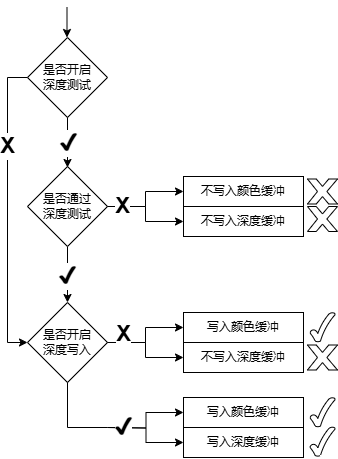

The diagram above was exported from draw.io. Its source (the exported page's mxGraphModel, read from the mxfile embedded in the PNG):
<mxGraphModel dx="1373" dy="707" grid="1" gridSize="10" guides="1" tooltips="1" connect="1" arrows="1" fold="1" page="1" pageScale="1" pageWidth="827" pageHeight="1169" math="0" shadow="0">
  <root>
    <mxCell id="0" />
    <mxCell id="1" parent="0" />
    <mxCell id="QxVQtnCPt3KW4B4nzEDt-3" value="" style="edgeStyle=orthogonalEdgeStyle;rounded=0;orthogonalLoop=1;jettySize=auto;html=1;" parent="1" source="QxVQtnCPt3KW4B4nzEDt-1" target="QxVQtnCPt3KW4B4nzEDt-2" edge="1">
      <mxGeometry relative="1" as="geometry" />
    </mxCell>
    <mxCell id="QxVQtnCPt3KW4B4nzEDt-12" value="" style="edgeStyle=orthogonalEdgeStyle;rounded=0;orthogonalLoop=1;jettySize=auto;html=1;" parent="1" source="QxVQtnCPt3KW4B4nzEDt-1" target="QxVQtnCPt3KW4B4nzEDt-8" edge="1">
      <mxGeometry relative="1" as="geometry" />
    </mxCell>
    <mxCell id="UfN8N6f8PJnqN9gjrrfD-4" value="&lt;span style=&quot;color: rgba(0, 0, 0, 0); font-family: monospace; font-size: 0px; text-align: start; background-color: rgb(251, 251, 251);&quot;&gt;%3CmxGraphModel%3E%3Croot%3E%3CmxCell%20id%3D%220%22%2F%3E%3CmxCell%20id%3D%221%22%20parent%3D%220%22%2F%3E%3CmxCell%20id%3D%222%22%20value%3D%22%22%20style%3D%22edgeStyle%3DorthogonalEdgeStyle%3Brounded%3D0%3BorthogonalLoop%3D1%3BjettySize%3Dauto%3Bhtml%3D1%3B%22%20edge%3D%221%22%20target%3D%223%22%20parent%3D%221%22%3E%3CmxGeometry%20relative%3D%221%22%20as%3D%22geometry%22%3E%3CmxPoint%20x%3D%22370%22%20y%3D%22395%22%20as%3D%22sourcePoint%22%2F%3E%3C%2FmxGeometry%3E%3C%2FmxCell%3E%3CmxCell%20id%3D%223%22%20value%3D%22%E5%86%99%E5%85%A5%E9%A2%9C%E8%89%B2%E7%BC%93%E5%86%B2%22%20style%3D%22whiteSpace%3Dwrap%3Bhtml%3D1%3B%22%20vertex%3D%221%22%20parent%3D%221%22%3E%3CmxGeometry%20x%3D%22446%22%20y%3D%22365%22%20width%3D%22120%22%20height%3D%2230%22%20as%3D%22geometry%22%2F%3E%3C%2FmxCell%3E%3CmxCell%20id%3D%224%22%20value%3D%22%E4%B8%8D%E5%86%99%E5%85%A5%E6%B7%B1%E5%BA%A6%E7%BC%93%E5%86%B2%22%20style%3D%22whiteSpace%3Dwrap%3Bhtml%3D1%3B%22%20vertex%3D%221%22%20parent%3D%221%22%3E%3CmxGeometry%20x%3D%22446%22%20y%3D%22395%22%20width%3D%22120%22%20height%3D%2230%22%20as%3D%22geometry%22%2F%3E%3C%2FmxCell%3E%3CmxCell%20id%3D%225%22%20value%3D%22%22%20style%3D%22edgeStyle%3DorthogonalEdgeStyle%3Brounded%3D0%3BorthogonalLoop%3D1%3BjettySize%3Dauto%3Bhtml%3D1%3BexitX%3D1%3BexitY%3D0.5%3BexitDx%3D0%3BexitDy%3D0%3BentryX%3D0%3BentryY%3D0.5%3BentryDx%3D0%3BentryDy%3D0%3B%22%20edge%3D%221%22%20target%3D%224%22%20parent%3D%221%22%3E%3CmxGeometry%20relative%3D%221%22%20as%3D%22geometry%22%3E%3CmxPoint%20x%3D%22370%22%20y%3D%22395%22%20as%3D%22sourcePoint%22%2F%3E%3CmxPoint%20x%3D%22450%22%20y%3D%22380%22%20as%3D%22targetPoint%22%2F%3E%3C%2FmxGeometry%3E%3C%2FmxCell%3E%3CmxCell%20id%3D%226%22%20value%3D%22%E5%A4%B1%E8%B4%A5%22%20style%3D%22edgeLabel%3Bhtml%3D1%3Balign%3Dcenter%3BverticalAlign%3Dmiddle%3Bresizable%3D0%3Bpoints%3D%5B%5D%3B%22%20vertex%3D%221%22%20connectable%3D%220%22%20parent%3D%225%22%3E%3CmxGeometry%20x%3D%22-0.6471%22%20y%3D%221%22%20relative%3D%221%22%20as%3D%22geometry%22%3E%3CmxPoint%20as%3D%22offset%22%2F%3E%3C%2FmxGeometry%3E%3C%2FmxCell%3E%3C%2Froot%3E%3C%2FmxGraphModel%3E&lt;/span&gt;&lt;span style=&quot;color: rgba(0, 0, 0, 0); font-family: monospace; font-size: 0px; text-align: start; background-color: rgb(251, 251, 251);&quot;&gt;%3CmxGraphModel%3E%3Croot%3E%3CmxCell%20id%3D%220%22%2F%3E%3CmxCell%20id%3D%221%22%20parent%3D%220%22%2F%3E%3CmxCell%20id%3D%222%22%20value%3D%22%22%20style%3D%22edgeStyle%3DorthogonalEdgeStyle%3Brounded%3D0%3BorthogonalLoop%3D1%3BjettySize%3Dauto%3Bhtml%3D1%3B%22%20edge%3D%221%22%20target%3D%223%22%20parent%3D%221%22%3E%3CmxGeometry%20relative%3D%221%22%20as%3D%22geometry%22%3E%3CmxPoint%20x%3D%22370%22%20y%3D%22395%22%20as%3D%22sourcePoint%22%2F%3E%3C%2FmxGeometry%3E%3C%2FmxCell%3E%3CmxCell%20id%3D%223%22%20value%3D%22%E5%86%99%E5%85%A5%E9%A2%9C%E8%89%B2%E7%BC%93%E5%86%B2%22%20style%3D%22whiteSpace%3Dwrap%3Bhtml%3D1%3B%22%20vertex%3D%221%22%20parent%3D%221%22%3E%3CmxGeometry%20x%3D%22446%22%20y%3D%22365%22%20width%3D%22120%22%20height%3D%2230%22%20as%3D%22geometry%22%2F%3E%3C%2FmxCell%3E%3CmxCell%20id%3D%224%22%20value%3D%22%E4%B8%8D%E5%86%99%E5%85%A5%E6%B7%B1%E5%BA%A6%E7%BC%93%E5%86%B2%22%20style%3D%22whiteSpace%3Dwrap%3Bhtml%3D1%3B%22%20vertex%3D%221%22%20parent%3D%221%22%3E%3CmxGeometry%20x%3D%22446%22%20y%3D%22395%22%20width%3D%22120%22%20height%3D%2230%22%20as%3D%22geometry%22%2F%3E%3C%2FmxCell%3E%3CmxCell%20id%3D%225%22%20value%3D%22%22%20style%3D%22edgeStyle%3DorthogonalEdgeStyle%3Brounded%3D0%3BorthogonalLoop%3D1%3BjettySize%3Dauto%3Bhtml%3D1%3BexitX%3D1%3BexitY%3D0.5%3BexitDx%3D0%3BexitDy%3D0%3BentryX%3D0%3BentryY%3D0.5%3BentryDx%3D0%3BentryDy%3D0%3B%22%20edge%3D%221%22%20target%3D%224%22%20parent%3D%221%22%3E%3CmxGeometry%20relative%3D%221%22%20as%3D%22geometry%22%3E%3CmxPoint%20x%3D%22370%22%20y%3D%22395%22%20as%3D%22sourcePoint%22%2F%3E%3CmxPoint%20x%3D%22450%22%20y%3D%22380%22%20as%3D%22targetPoint%22%2F%3E%3C%2FmxGeometry%3E%3C%2FmxCell%3E%3CmxCell%20id%3D%226%22%20value%3D%22%E5%A4%B1%E8%B4%A5%22%20style%3D%22edgeLabel%3Bhtml%3D1%3Balign%3Dcenter%3BverticalAlign%3Dmiddle%3Bresizable%3D0%3Bpoints%3D%5B%5D%3B%22%20vertex%3D%221%22%20connectable%3D%220%22%20parent%3D%225%22%3E%3CmxGeometry%20x%3D%22-0.6471%22%20y%3D%221%22%20relative%3D%221%22%20as%3D%22geometry%22%3E%3CmxPoint%20as%3D%22offset%22%2F%3E%3C%2FmxGeometry%3E%3C%2FmxCell%3E%3C%2Froot%3E%3C%2FmxGraphModel%3E&lt;/span&gt;" style="edgeLabel;html=1;align=center;verticalAlign=middle;resizable=0;points=[];" parent="QxVQtnCPt3KW4B4nzEDt-12" connectable="0" vertex="1">
      <mxGeometry x="0.2867" y="1" relative="1" as="geometry">
        <mxPoint as="offset" />
      </mxGeometry>
    </mxCell>
    <mxCell id="UfN8N6f8PJnqN9gjrrfD-18" value="&lt;b style=&quot;font-size: 22px;&quot;&gt;✔&lt;/b&gt;" style="edgeLabel;html=1;align=center;verticalAlign=middle;resizable=0;points=[];fontSize=22;" parent="QxVQtnCPt3KW4B4nzEDt-12" connectable="0" vertex="1">
      <mxGeometry x="0.0309" relative="1" as="geometry">
        <mxPoint as="offset" />
      </mxGeometry>
    </mxCell>
    <mxCell id="QxVQtnCPt3KW4B4nzEDt-1" value="是否通过&lt;div&gt;深度测试&lt;/div&gt;" style="rhombus;whiteSpace=wrap;html=1;" parent="1" vertex="1">
      <mxGeometry x="290" y="229" width="80" height="80" as="geometry" />
    </mxCell>
    <mxCell id="QxVQtnCPt3KW4B4nzEDt-2" value="不写入颜色缓冲" style="whiteSpace=wrap;html=1;" parent="1" vertex="1">
      <mxGeometry x="446" y="239" width="120" height="30" as="geometry" />
    </mxCell>
    <mxCell id="QxVQtnCPt3KW4B4nzEDt-4" value="不写入深度缓冲" style="whiteSpace=wrap;html=1;" parent="1" vertex="1">
      <mxGeometry x="446" y="269" width="120" height="30" as="geometry" />
    </mxCell>
    <mxCell id="QxVQtnCPt3KW4B4nzEDt-6" value="" style="edgeStyle=orthogonalEdgeStyle;rounded=0;orthogonalLoop=1;jettySize=auto;html=1;exitX=1;exitY=0.5;exitDx=0;exitDy=0;exitPerimeter=0;entryX=0;entryY=0.5;entryDx=0;entryDy=0;" parent="1" source="QxVQtnCPt3KW4B4nzEDt-1" target="QxVQtnCPt3KW4B4nzEDt-4" edge="1">
      <mxGeometry relative="1" as="geometry">
        <mxPoint x="380" y="279" as="sourcePoint" />
        <mxPoint x="450" y="254" as="targetPoint" />
      </mxGeometry>
    </mxCell>
    <mxCell id="UfN8N6f8PJnqN9gjrrfD-3" value="&lt;b style=&quot;font-size: 22px;&quot;&gt;X&lt;/b&gt;" style="edgeLabel;html=1;align=center;verticalAlign=middle;resizable=0;points=[];fontSize=22;" parent="QxVQtnCPt3KW4B4nzEDt-6" connectable="0" vertex="1">
      <mxGeometry x="-0.6863" y="3" relative="1" as="geometry">
        <mxPoint y="3" as="offset" />
      </mxGeometry>
    </mxCell>
    <mxCell id="QxVQtnCPt3KW4B4nzEDt-7" value="" style="edgeStyle=orthogonalEdgeStyle;rounded=0;orthogonalLoop=1;jettySize=auto;html=1;" parent="1" source="QxVQtnCPt3KW4B4nzEDt-8" target="QxVQtnCPt3KW4B4nzEDt-9" edge="1">
      <mxGeometry relative="1" as="geometry" />
    </mxCell>
    <mxCell id="QxVQtnCPt3KW4B4nzEDt-8" value="是否开启&lt;div&gt;深度写入&lt;/div&gt;" style="rhombus;whiteSpace=wrap;html=1;" parent="1" vertex="1">
      <mxGeometry x="290" y="365" width="80" height="80" as="geometry" />
    </mxCell>
    <mxCell id="QxVQtnCPt3KW4B4nzEDt-9" value="写入颜色缓冲" style="whiteSpace=wrap;html=1;" parent="1" vertex="1">
      <mxGeometry x="446" y="375" width="120" height="30" as="geometry" />
    </mxCell>
    <mxCell id="QxVQtnCPt3KW4B4nzEDt-10" value="不写入深度缓冲" style="whiteSpace=wrap;html=1;" parent="1" vertex="1">
      <mxGeometry x="446" y="405" width="120" height="30" as="geometry" />
    </mxCell>
    <mxCell id="QxVQtnCPt3KW4B4nzEDt-11" value="" style="edgeStyle=orthogonalEdgeStyle;rounded=0;orthogonalLoop=1;jettySize=auto;html=1;exitX=1;exitY=0.5;exitDx=0;exitDy=0;entryX=0;entryY=0.5;entryDx=0;entryDy=0;" parent="1" source="QxVQtnCPt3KW4B4nzEDt-8" target="QxVQtnCPt3KW4B4nzEDt-10" edge="1">
      <mxGeometry relative="1" as="geometry">
        <mxPoint x="380" y="415" as="sourcePoint" />
        <mxPoint x="450" y="390" as="targetPoint" />
      </mxGeometry>
    </mxCell>
    <mxCell id="UfN8N6f8PJnqN9gjrrfD-6" value="&#10;&lt;b style=&quot;forced-color-adjust: none; color: rgb(0, 0, 0); font-family: Helvetica; font-size: 22px; font-style: normal; font-variant-ligatures: normal; font-variant-caps: normal; letter-spacing: normal; orphans: 2; text-align: center; text-indent: 0px; text-transform: none; widows: 2; word-spacing: 0px; -webkit-text-stroke-width: 0px; white-space: nowrap; text-decoration-thickness: initial; text-decoration-style: initial; text-decoration-color: initial;&quot;&gt;X&lt;/b&gt;&#10;&#10;" style="edgeLabel;html=1;align=center;verticalAlign=middle;resizable=0;points=[];fontSize=22;" parent="QxVQtnCPt3KW4B4nzEDt-11" connectable="0" vertex="1">
      <mxGeometry x="-0.6471" y="1" relative="1" as="geometry">
        <mxPoint y="6" as="offset" />
      </mxGeometry>
    </mxCell>
    <mxCell id="UfN8N6f8PJnqN9gjrrfD-10" value="" style="edgeStyle=orthogonalEdgeStyle;rounded=0;orthogonalLoop=1;jettySize=auto;html=1;" parent="1" target="UfN8N6f8PJnqN9gjrrfD-11" edge="1">
      <mxGeometry relative="1" as="geometry">
        <mxPoint x="370" y="490" as="sourcePoint" />
      </mxGeometry>
    </mxCell>
    <mxCell id="UfN8N6f8PJnqN9gjrrfD-11" value="写入颜色缓冲" style="whiteSpace=wrap;html=1;" parent="1" vertex="1">
      <mxGeometry x="446" y="460" width="120" height="30" as="geometry" />
    </mxCell>
    <mxCell id="UfN8N6f8PJnqN9gjrrfD-12" value="写入深度缓冲" style="whiteSpace=wrap;html=1;" parent="1" vertex="1">
      <mxGeometry x="446" y="490" width="120" height="30" as="geometry" />
    </mxCell>
    <mxCell id="UfN8N6f8PJnqN9gjrrfD-13" value="" style="edgeStyle=orthogonalEdgeStyle;rounded=0;orthogonalLoop=1;jettySize=auto;html=1;exitX=1;exitY=0.5;exitDx=0;exitDy=0;entryX=0;entryY=0.5;entryDx=0;entryDy=0;" parent="1" target="UfN8N6f8PJnqN9gjrrfD-12" edge="1">
      <mxGeometry relative="1" as="geometry">
        <mxPoint x="370" y="490" as="sourcePoint" />
        <mxPoint x="450" y="475" as="targetPoint" />
      </mxGeometry>
    </mxCell>
    <mxCell id="UfN8N6f8PJnqN9gjrrfD-14" value="&lt;b style=&quot;font-size: 22px;&quot;&gt;✔&lt;/b&gt;" style="edgeLabel;html=1;align=center;verticalAlign=middle;resizable=0;points=[];fontSize=22;" parent="UfN8N6f8PJnqN9gjrrfD-13" connectable="0" vertex="1">
      <mxGeometry x="-0.6471" y="1" relative="1" as="geometry">
        <mxPoint as="offset" />
      </mxGeometry>
    </mxCell>
    <mxCell id="UfN8N6f8PJnqN9gjrrfD-15" value="" style="endArrow=none;html=1;rounded=0;" parent="1" edge="1">
      <mxGeometry width="50" height="50" relative="1" as="geometry">
        <mxPoint x="370" y="490" as="sourcePoint" />
        <mxPoint x="330" y="445" as="targetPoint" />
        <Array as="points">
          <mxPoint x="330" y="490" />
        </Array>
      </mxGeometry>
    </mxCell>
    <mxCell id="UfN8N6f8PJnqN9gjrrfD-21" value="" style="verticalLabelPosition=bottom;verticalAlign=top;html=1;shape=mxgraph.basic.x" parent="1" vertex="1">
      <mxGeometry x="570" y="241.5" width="30" height="25" as="geometry" />
    </mxCell>
    <mxCell id="UfN8N6f8PJnqN9gjrrfD-22" value="" style="verticalLabelPosition=bottom;verticalAlign=top;html=1;shape=mxgraph.basic.x" parent="1" vertex="1">
      <mxGeometry x="570" y="269" width="30" height="25" as="geometry" />
    </mxCell>
    <mxCell id="UfN8N6f8PJnqN9gjrrfD-23" value="" style="verticalLabelPosition=bottom;verticalAlign=top;html=1;shape=mxgraph.basic.x" parent="1" vertex="1">
      <mxGeometry x="570" y="407.5" width="30" height="25" as="geometry" />
    </mxCell>
    <mxCell id="UfN8N6f8PJnqN9gjrrfD-24" value="" style="verticalLabelPosition=bottom;verticalAlign=top;html=1;shape=mxgraph.basic.tick" parent="1" vertex="1">
      <mxGeometry x="572.5" y="375" width="25" height="29.41" as="geometry" />
    </mxCell>
    <mxCell id="UfN8N6f8PJnqN9gjrrfD-25" value="" style="verticalLabelPosition=bottom;verticalAlign=top;html=1;shape=mxgraph.basic.tick" parent="1" vertex="1">
      <mxGeometry x="572.5" y="460" width="25" height="29.41" as="geometry" />
    </mxCell>
    <mxCell id="UfN8N6f8PJnqN9gjrrfD-26" value="" style="verticalLabelPosition=bottom;verticalAlign=top;html=1;shape=mxgraph.basic.tick" parent="1" vertex="1">
      <mxGeometry x="572.5" y="489.41" width="25" height="29.41" as="geometry" />
    </mxCell>
    <mxCell id="EvKSWwcuDcZnksiMG7S0-2" value="是否开启&lt;div&gt;深度测试&lt;/div&gt;" style="rhombus;whiteSpace=wrap;html=1;" vertex="1" parent="1">
      <mxGeometry x="290" y="100" width="80" height="80" as="geometry" />
    </mxCell>
    <mxCell id="EvKSWwcuDcZnksiMG7S0-5" value="" style="edgeStyle=orthogonalEdgeStyle;rounded=0;orthogonalLoop=1;jettySize=auto;html=1;exitX=0;exitY=0.5;exitDx=0;exitDy=0;entryX=0;entryY=0.5;entryDx=0;entryDy=0;" edge="1" parent="1" source="EvKSWwcuDcZnksiMG7S0-2" target="QxVQtnCPt3KW4B4nzEDt-8">
      <mxGeometry relative="1" as="geometry">
        <mxPoint x="380" y="169" as="sourcePoint" />
        <mxPoint x="290" y="410" as="targetPoint" />
        <Array as="points">
          <mxPoint x="270" y="140" />
          <mxPoint x="270" y="405" />
        </Array>
      </mxGeometry>
    </mxCell>
    <mxCell id="EvKSWwcuDcZnksiMG7S0-6" value="&lt;b style=&quot;font-size: 22px;&quot;&gt;X&lt;/b&gt;" style="edgeLabel;html=1;align=center;verticalAlign=middle;resizable=0;points=[];fontSize=22;" connectable="0" vertex="1" parent="EvKSWwcuDcZnksiMG7S0-5">
      <mxGeometry x="-0.6863" y="3" relative="1" as="geometry">
        <mxPoint x="-3" y="41" as="offset" />
      </mxGeometry>
    </mxCell>
    <mxCell id="EvKSWwcuDcZnksiMG7S0-7" value="" style="edgeStyle=orthogonalEdgeStyle;rounded=0;orthogonalLoop=1;jettySize=auto;html=1;" edge="1" parent="1">
      <mxGeometry relative="1" as="geometry">
        <mxPoint x="329.5" y="70" as="sourcePoint" />
        <mxPoint x="329.5" y="100" as="targetPoint" />
      </mxGeometry>
    </mxCell>
    <mxCell id="EvKSWwcuDcZnksiMG7S0-12" value="" style="edgeStyle=orthogonalEdgeStyle;rounded=0;orthogonalLoop=1;jettySize=auto;html=1;" edge="1" parent="1">
      <mxGeometry relative="1" as="geometry">
        <mxPoint x="330" y="180" as="sourcePoint" />
        <mxPoint x="330" y="230" as="targetPoint" />
      </mxGeometry>
    </mxCell>
    <mxCell id="EvKSWwcuDcZnksiMG7S0-13" value="&lt;span style=&quot;color: rgba(0, 0, 0, 0); font-family: monospace; font-size: 0px; text-align: start; background-color: rgb(251, 251, 251);&quot;&gt;%3CmxGraphModel%3E%3Croot%3E%3CmxCell%20id%3D%220%22%2F%3E%3CmxCell%20id%3D%221%22%20parent%3D%220%22%2F%3E%3CmxCell%20id%3D%222%22%20value%3D%22%22%20style%3D%22edgeStyle%3DorthogonalEdgeStyle%3Brounded%3D0%3BorthogonalLoop%3D1%3BjettySize%3Dauto%3Bhtml%3D1%3B%22%20edge%3D%221%22%20target%3D%223%22%20parent%3D%221%22%3E%3CmxGeometry%20relative%3D%221%22%20as%3D%22geometry%22%3E%3CmxPoint%20x%3D%22370%22%20y%3D%22395%22%20as%3D%22sourcePoint%22%2F%3E%3C%2FmxGeometry%3E%3C%2FmxCell%3E%3CmxCell%20id%3D%223%22%20value%3D%22%E5%86%99%E5%85%A5%E9%A2%9C%E8%89%B2%E7%BC%93%E5%86%B2%22%20style%3D%22whiteSpace%3Dwrap%3Bhtml%3D1%3B%22%20vertex%3D%221%22%20parent%3D%221%22%3E%3CmxGeometry%20x%3D%22446%22%20y%3D%22365%22%20width%3D%22120%22%20height%3D%2230%22%20as%3D%22geometry%22%2F%3E%3C%2FmxCell%3E%3CmxCell%20id%3D%224%22%20value%3D%22%E4%B8%8D%E5%86%99%E5%85%A5%E6%B7%B1%E5%BA%A6%E7%BC%93%E5%86%B2%22%20style%3D%22whiteSpace%3Dwrap%3Bhtml%3D1%3B%22%20vertex%3D%221%22%20parent%3D%221%22%3E%3CmxGeometry%20x%3D%22446%22%20y%3D%22395%22%20width%3D%22120%22%20height%3D%2230%22%20as%3D%22geometry%22%2F%3E%3C%2FmxCell%3E%3CmxCell%20id%3D%225%22%20value%3D%22%22%20style%3D%22edgeStyle%3DorthogonalEdgeStyle%3Brounded%3D0%3BorthogonalLoop%3D1%3BjettySize%3Dauto%3Bhtml%3D1%3BexitX%3D1%3BexitY%3D0.5%3BexitDx%3D0%3BexitDy%3D0%3BentryX%3D0%3BentryY%3D0.5%3BentryDx%3D0%3BentryDy%3D0%3B%22%20edge%3D%221%22%20target%3D%224%22%20parent%3D%221%22%3E%3CmxGeometry%20relative%3D%221%22%20as%3D%22geometry%22%3E%3CmxPoint%20x%3D%22370%22%20y%3D%22395%22%20as%3D%22sourcePoint%22%2F%3E%3CmxPoint%20x%3D%22450%22%20y%3D%22380%22%20as%3D%22targetPoint%22%2F%3E%3C%2FmxGeometry%3E%3C%2FmxCell%3E%3CmxCell%20id%3D%226%22%20value%3D%22%E5%A4%B1%E8%B4%A5%22%20style%3D%22edgeLabel%3Bhtml%3D1%3Balign%3Dcenter%3BverticalAlign%3Dmiddle%3Bresizable%3D0%3Bpoints%3D%5B%5D%3B%22%20vertex%3D%221%22%20connectable%3D%220%22%20parent%3D%225%22%3E%3CmxGeometry%20x%3D%22-0.6471%22%20y%3D%221%22%20relative%3D%221%22%20as%3D%22geometry%22%3E%3CmxPoint%20as%3D%22offset%22%2F%3E%3C%2FmxGeometry%3E%3C%2FmxCell%3E%3C%2Froot%3E%3C%2FmxGraphModel%3E&lt;/span&gt;&lt;span style=&quot;color: rgba(0, 0, 0, 0); font-family: monospace; font-size: 0px; text-align: start; background-color: rgb(251, 251, 251);&quot;&gt;%3CmxGraphModel%3E%3Croot%3E%3CmxCell%20id%3D%220%22%2F%3E%3CmxCell%20id%3D%221%22%20parent%3D%220%22%2F%3E%3CmxCell%20id%3D%222%22%20value%3D%22%22%20style%3D%22edgeStyle%3DorthogonalEdgeStyle%3Brounded%3D0%3BorthogonalLoop%3D1%3BjettySize%3Dauto%3Bhtml%3D1%3B%22%20edge%3D%221%22%20target%3D%223%22%20parent%3D%221%22%3E%3CmxGeometry%20relative%3D%221%22%20as%3D%22geometry%22%3E%3CmxPoint%20x%3D%22370%22%20y%3D%22395%22%20as%3D%22sourcePoint%22%2F%3E%3C%2FmxGeometry%3E%3C%2FmxCell%3E%3CmxCell%20id%3D%223%22%20value%3D%22%E5%86%99%E5%85%A5%E9%A2%9C%E8%89%B2%E7%BC%93%E5%86%B2%22%20style%3D%22whiteSpace%3Dwrap%3Bhtml%3D1%3B%22%20vertex%3D%221%22%20parent%3D%221%22%3E%3CmxGeometry%20x%3D%22446%22%20y%3D%22365%22%20width%3D%22120%22%20height%3D%2230%22%20as%3D%22geometry%22%2F%3E%3C%2FmxCell%3E%3CmxCell%20id%3D%224%22%20value%3D%22%E4%B8%8D%E5%86%99%E5%85%A5%E6%B7%B1%E5%BA%A6%E7%BC%93%E5%86%B2%22%20style%3D%22whiteSpace%3Dwrap%3Bhtml%3D1%3B%22%20vertex%3D%221%22%20parent%3D%221%22%3E%3CmxGeometry%20x%3D%22446%22%20y%3D%22395%22%20width%3D%22120%22%20height%3D%2230%22%20as%3D%22geometry%22%2F%3E%3C%2FmxCell%3E%3CmxCell%20id%3D%225%22%20value%3D%22%22%20style%3D%22edgeStyle%3DorthogonalEdgeStyle%3Brounded%3D0%3BorthogonalLoop%3D1%3BjettySize%3Dauto%3Bhtml%3D1%3BexitX%3D1%3BexitY%3D0.5%3BexitDx%3D0%3BexitDy%3D0%3BentryX%3D0%3BentryY%3D0.5%3BentryDx%3D0%3BentryDy%3D0%3B%22%20edge%3D%221%22%20target%3D%224%22%20parent%3D%221%22%3E%3CmxGeometry%20relative%3D%221%22%20as%3D%22geometry%22%3E%3CmxPoint%20x%3D%22370%22%20y%3D%22395%22%20as%3D%22sourcePoint%22%2F%3E%3CmxPoint%20x%3D%22450%22%20y%3D%22380%22%20as%3D%22targetPoint%22%2F%3E%3C%2FmxGeometry%3E%3C%2FmxCell%3E%3CmxCell%20id%3D%226%22%20value%3D%22%E5%A4%B1%E8%B4%A5%22%20style%3D%22edgeLabel%3Bhtml%3D1%3Balign%3Dcenter%3BverticalAlign%3Dmiddle%3Bresizable%3D0%3Bpoints%3D%5B%5D%3B%22%20vertex%3D%221%22%20connectable%3D%220%22%20parent%3D%225%22%3E%3CmxGeometry%20x%3D%22-0.6471%22%20y%3D%221%22%20relative%3D%221%22%20as%3D%22geometry%22%3E%3CmxPoint%20as%3D%22offset%22%2F%3E%3C%2FmxGeometry%3E%3C%2FmxCell%3E%3C%2Froot%3E%3C%2FmxGraphModel%3E&lt;/span&gt;" style="edgeLabel;html=1;align=center;verticalAlign=middle;resizable=0;points=[];" connectable="0" vertex="1" parent="EvKSWwcuDcZnksiMG7S0-12">
      <mxGeometry x="0.2867" y="1" relative="1" as="geometry">
        <mxPoint as="offset" />
      </mxGeometry>
    </mxCell>
    <mxCell id="EvKSWwcuDcZnksiMG7S0-14" value="&lt;b style=&quot;font-size: 22px;&quot;&gt;✔&lt;/b&gt;" style="edgeLabel;html=1;align=center;verticalAlign=middle;resizable=0;points=[];fontSize=22;" connectable="0" vertex="1" parent="EvKSWwcuDcZnksiMG7S0-12">
      <mxGeometry x="0.0309" relative="1" as="geometry">
        <mxPoint x="1" as="offset" />
      </mxGeometry>
    </mxCell>
  </root>
</mxGraphModel>